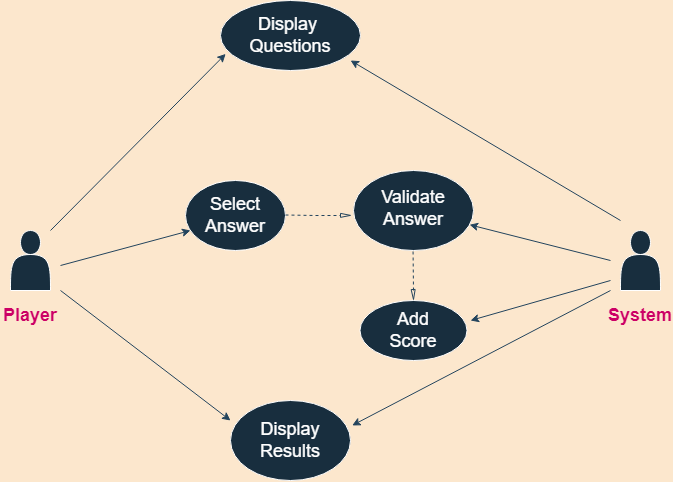

The diagram above was exported from draw.io. Its source (the exported page's mxGraphModel, read from the mxfile embedded in the PNG):
<mxGraphModel dx="865" dy="476" grid="1" gridSize="10" guides="1" tooltips="1" connect="1" arrows="1" fold="1" page="1" pageScale="1" pageWidth="850" pageHeight="1100" background="#FCE7CD" math="0" shadow="0">
  <root>
    <mxCell id="0" />
    <mxCell id="1" parent="0" />
    <mxCell id="JoVgFGFTtD4BCE7ORrX2-33" value="" style="shape=actor;whiteSpace=wrap;html=1;fontSize=18;fillColor=#182E3E;strokeColor=#FFFFFF;fontColor=#FFFFFF;" vertex="1" parent="1">
      <mxGeometry x="150" y="330" width="40" height="60" as="geometry" />
    </mxCell>
    <mxCell id="JoVgFGFTtD4BCE7ORrX2-34" value="&lt;b&gt;Player&lt;/b&gt;" style="text;html=1;strokeColor=none;fillColor=none;align=center;verticalAlign=middle;whiteSpace=wrap;rounded=0;fontSize=18;fontColor=#CC0066;" vertex="1" parent="1">
      <mxGeometry x="140" y="400" width="60" height="30" as="geometry" />
    </mxCell>
    <mxCell id="JoVgFGFTtD4BCE7ORrX2-35" value="" style="endArrow=classic;html=1;rounded=0;fontSize=18;entryX=0.037;entryY=0.763;entryDx=0;entryDy=0;entryPerimeter=0;labelBackgroundColor=#FCE7CD;strokeColor=#23445D;" edge="1" parent="1" target="JoVgFGFTtD4BCE7ORrX2-36">
      <mxGeometry width="50" height="50" relative="1" as="geometry">
        <mxPoint x="190" y="330" as="sourcePoint" />
        <mxPoint x="380" y="140" as="targetPoint" />
      </mxGeometry>
    </mxCell>
    <mxCell id="JoVgFGFTtD4BCE7ORrX2-36" value="" style="ellipse;whiteSpace=wrap;html=1;fontSize=18;fillColor=#182E3E;strokeColor=#FFFFFF;fontColor=#FFFFFF;" vertex="1" parent="1">
      <mxGeometry x="360" y="100" width="140" height="70" as="geometry" />
    </mxCell>
    <mxCell id="JoVgFGFTtD4BCE7ORrX2-37" value="Display&amp;nbsp;&lt;br&gt;Questions" style="text;html=1;strokeColor=none;fillColor=none;align=center;verticalAlign=middle;whiteSpace=wrap;rounded=0;fontSize=18;fontColor=#FFFFFF;" vertex="1" parent="1">
      <mxGeometry x="400" y="120" width="60" height="30" as="geometry" />
    </mxCell>
    <mxCell id="JoVgFGFTtD4BCE7ORrX2-39" value="" style="shape=actor;whiteSpace=wrap;html=1;fontSize=18;fillColor=#182E3E;strokeColor=#FFFFFF;fontColor=#FFFFFF;" vertex="1" parent="1">
      <mxGeometry x="760" y="330" width="40" height="60" as="geometry" />
    </mxCell>
    <mxCell id="JoVgFGFTtD4BCE7ORrX2-41" value="" style="endArrow=classic;html=1;rounded=0;fontSize=18;entryX=0.929;entryY=0.857;entryDx=0;entryDy=0;entryPerimeter=0;labelBackgroundColor=#FCE7CD;strokeColor=#23445D;" edge="1" parent="1" target="JoVgFGFTtD4BCE7ORrX2-36">
      <mxGeometry width="50" height="50" relative="1" as="geometry">
        <mxPoint x="760" y="320" as="sourcePoint" />
        <mxPoint x="590" y="280" as="targetPoint" />
      </mxGeometry>
    </mxCell>
    <mxCell id="JoVgFGFTtD4BCE7ORrX2-42" value="" style="endArrow=classic;html=1;rounded=0;fontSize=18;labelBackgroundColor=#FCE7CD;strokeColor=#23445D;" edge="1" parent="1">
      <mxGeometry width="50" height="50" relative="1" as="geometry">
        <mxPoint x="200" y="365" as="sourcePoint" />
        <mxPoint x="330" y="330" as="targetPoint" />
      </mxGeometry>
    </mxCell>
    <mxCell id="JoVgFGFTtD4BCE7ORrX2-43" value="" style="ellipse;whiteSpace=wrap;html=1;fontSize=18;fillColor=#182E3E;strokeColor=#FFFFFF;fontColor=#FFFFFF;" vertex="1" parent="1">
      <mxGeometry x="325" y="280" width="100" height="70" as="geometry" />
    </mxCell>
    <mxCell id="JoVgFGFTtD4BCE7ORrX2-44" value="Select Answer" style="text;html=1;strokeColor=none;fillColor=none;align=center;verticalAlign=middle;whiteSpace=wrap;rounded=0;fontSize=18;fontColor=#FFFFFF;" vertex="1" parent="1">
      <mxGeometry x="345" y="300" width="60" height="30" as="geometry" />
    </mxCell>
    <mxCell id="JoVgFGFTtD4BCE7ORrX2-45" value="&lt;b&gt;System&lt;/b&gt;" style="text;html=1;strokeColor=none;fillColor=none;align=center;verticalAlign=middle;whiteSpace=wrap;rounded=0;fontSize=18;fontColor=#CC0066;labelBorderColor=none;labelBackgroundColor=none;" vertex="1" parent="1">
      <mxGeometry x="750" y="400" width="60" height="30" as="geometry" />
    </mxCell>
    <mxCell id="JoVgFGFTtD4BCE7ORrX2-49" value="" style="endArrow=none;dashed=1;html=1;rounded=0;fontSize=18;labelBackgroundColor=#FCE7CD;strokeColor=#23445D;" edge="1" parent="1">
      <mxGeometry width="50" height="50" relative="1" as="geometry">
        <mxPoint x="425" y="314.5" as="sourcePoint" />
        <mxPoint x="480" y="315" as="targetPoint" />
        <Array as="points">
          <mxPoint x="455" y="315" />
        </Array>
      </mxGeometry>
    </mxCell>
    <mxCell id="JoVgFGFTtD4BCE7ORrX2-50" value="" style="shape=mxgraph.arrows2.wedgeArrow;html=1;bendable=0;rounded=0;fontSize=18;labelBackgroundColor=#FCE7CD;strokeColor=#23445D;" edge="1" parent="1">
      <mxGeometry width="100" height="100" relative="1" as="geometry">
        <mxPoint x="480" y="314.89" as="sourcePoint" />
        <mxPoint x="490" y="314.89" as="targetPoint" />
      </mxGeometry>
    </mxCell>
    <mxCell id="JoVgFGFTtD4BCE7ORrX2-53" value="" style="ellipse;whiteSpace=wrap;html=1;fontSize=18;fillColor=#182E3E;strokeColor=#FFFFFF;fontColor=#FFFFFF;" vertex="1" parent="1">
      <mxGeometry x="493" y="270" width="120" height="80" as="geometry" />
    </mxCell>
    <mxCell id="JoVgFGFTtD4BCE7ORrX2-54" value="Validate Answer" style="text;html=1;strokeColor=none;fillColor=none;align=center;verticalAlign=middle;whiteSpace=wrap;rounded=0;fontSize=18;fontColor=#FFFFFF;" vertex="1" parent="1">
      <mxGeometry x="513" y="293" width="80" height="30" as="geometry" />
    </mxCell>
    <mxCell id="JoVgFGFTtD4BCE7ORrX2-55" value="" style="endArrow=classic;html=1;rounded=0;fontSize=18;labelBackgroundColor=#FCE7CD;strokeColor=#23445D;" edge="1" parent="1" target="JoVgFGFTtD4BCE7ORrX2-53">
      <mxGeometry width="50" height="50" relative="1" as="geometry">
        <mxPoint x="750" y="360" as="sourcePoint" />
        <mxPoint x="690" y="335" as="targetPoint" />
      </mxGeometry>
    </mxCell>
    <mxCell id="JoVgFGFTtD4BCE7ORrX2-56" value="" style="ellipse;whiteSpace=wrap;html=1;fontSize=18;fillColor=#182E3E;strokeColor=#FFFFFF;fontColor=#FFFFFF;" vertex="1" parent="1">
      <mxGeometry x="370" y="500" width="120" height="80" as="geometry" />
    </mxCell>
    <mxCell id="JoVgFGFTtD4BCE7ORrX2-57" value="" style="endArrow=classic;html=1;rounded=0;fontSize=18;labelBackgroundColor=#FCE7CD;strokeColor=#23445D;" edge="1" parent="1">
      <mxGeometry width="50" height="50" relative="1" as="geometry">
        <mxPoint x="200" y="390" as="sourcePoint" />
        <mxPoint x="370" y="520" as="targetPoint" />
      </mxGeometry>
    </mxCell>
    <mxCell id="JoVgFGFTtD4BCE7ORrX2-58" value="" style="endArrow=classic;html=1;rounded=0;fontSize=18;entryX=1.014;entryY=0.312;entryDx=0;entryDy=0;entryPerimeter=0;labelBackgroundColor=#FCE7CD;strokeColor=#23445D;" edge="1" parent="1" target="JoVgFGFTtD4BCE7ORrX2-56">
      <mxGeometry width="50" height="50" relative="1" as="geometry">
        <mxPoint x="750" y="390" as="sourcePoint" />
        <mxPoint x="647" y="430" as="targetPoint" />
      </mxGeometry>
    </mxCell>
    <mxCell id="JoVgFGFTtD4BCE7ORrX2-59" value="Display&lt;br&gt;Results" style="text;html=1;strokeColor=none;fillColor=none;align=center;verticalAlign=middle;whiteSpace=wrap;rounded=0;fontSize=18;fontColor=#FFFFFF;" vertex="1" parent="1">
      <mxGeometry x="390" y="520" width="80" height="40" as="geometry" />
    </mxCell>
    <mxCell id="JoVgFGFTtD4BCE7ORrX2-62" value="" style="ellipse;whiteSpace=wrap;html=1;fontSize=18;fillColor=#182E3E;strokeColor=#FFFFFF;fontColor=#FFFFFF;" vertex="1" parent="1">
      <mxGeometry x="499.5" y="400" width="107" height="60" as="geometry" />
    </mxCell>
    <mxCell id="JoVgFGFTtD4BCE7ORrX2-63" value="" style="endArrow=none;dashed=1;html=1;rounded=0;fontSize=18;labelBackgroundColor=#FCE7CD;strokeColor=#23445D;" edge="1" parent="1">
      <mxGeometry width="50" height="50" relative="1" as="geometry">
        <mxPoint x="553" y="390" as="sourcePoint" />
        <mxPoint x="552.55" y="350" as="targetPoint" />
      </mxGeometry>
    </mxCell>
    <mxCell id="JoVgFGFTtD4BCE7ORrX2-65" value="" style="shape=mxgraph.arrows2.wedgeArrow;html=1;bendable=0;rounded=0;fontSize=18;labelBackgroundColor=#FCE7CD;strokeColor=#23445D;" edge="1" parent="1">
      <mxGeometry width="100" height="100" relative="1" as="geometry">
        <mxPoint x="552.6600000000001" y="389" as="sourcePoint" />
        <mxPoint x="553" y="399" as="targetPoint" />
      </mxGeometry>
    </mxCell>
    <mxCell id="JoVgFGFTtD4BCE7ORrX2-67" value="Add Score" style="text;html=1;strokeColor=none;fillColor=none;align=center;verticalAlign=middle;whiteSpace=wrap;rounded=0;fontSize=18;fontColor=#FFFFFF;" vertex="1" parent="1">
      <mxGeometry x="523" y="415" width="60" height="30" as="geometry" />
    </mxCell>
    <mxCell id="JoVgFGFTtD4BCE7ORrX2-68" value="" style="endArrow=classic;html=1;rounded=0;fontSize=18;labelBackgroundColor=#FCE7CD;strokeColor=#23445D;" edge="1" parent="1">
      <mxGeometry width="50" height="50" relative="1" as="geometry">
        <mxPoint x="750" y="380" as="sourcePoint" />
        <mxPoint x="610" y="420" as="targetPoint" />
      </mxGeometry>
    </mxCell>
  </root>
</mxGraphModel>